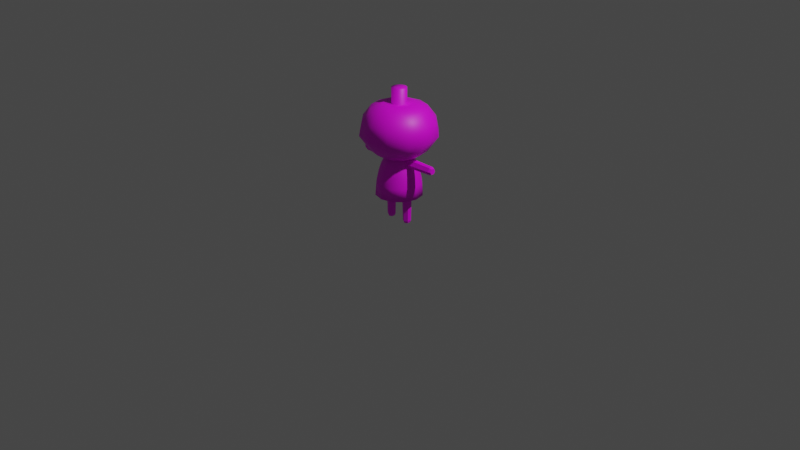 # Source: kabotya.blend  (saved by Blender 2.91.10; exported with 4.5.12 LTS)
import bpy
from mathutils import Matrix  # noqa: F401  (used for matrix-valued properties, if any)

bpy.ops.wm.read_factory_settings(use_empty=True)
scene = bpy.context.scene
scene.name = 'Scene'

# ---- collections
col_collection = bpy.data.collections.new('Collection'); scene.collection.children.link(col_collection)

# ---- images (referenced by path relative to the original .blend; pixels are not part of the script)
import os
ASSET_DIR = os.environ.get("B2B_ASSET_DIR", "")  # directory of the original .blend (textures are referenced by path, not embedded)
HERE = os.path.dirname(os.path.abspath(__file__))  # packed textures are extracted next to this script under _unpacked/

def load_image(name, relpath, width, height, colorspace="sRGB"):
    """Load a texture the original file referenced (path relative to the .blend, or extracted next to this script)."""
    p = next((c for c in (os.path.join(HERE, relpath), os.path.join(ASSET_DIR, relpath)) if relpath and os.path.exists(c)), "")
    if p:
        img = bpy.data.images.load(p, check_existing=True)
        img.name = name
    else:  # same state as the original file: an image datablock whose file is absent (Cycles renders it pink)
        img = bpy.data.images.new(name, width, height)
        img.source = "FILE"
        img.filepath = "//" + (relpath or name)
    img.colorspace_settings.name = colorspace
    return img
img_tex_kabotya = load_image('tex_kabotya', 'tex_kabotya.png', 1024, 1024, 'sRGB')

# ---- materials (node trees are filled in below, after node groups)
mat_mat_kabotya = bpy.data.materials.new('mat_kabotya')
mat_mat_kabotya.use_transparent_shadow = False

# ---- material node trees
mat_mat_kabotya.use_nodes = True; mat_mat_kabotya.node_tree.nodes.clear()
_N = mat_mat_kabotya.node_tree.nodes; _L = mat_mat_kabotya.node_tree.links
n0 = _N.new('ShaderNodeBsdfPrincipled'); n0.name = 'Principled BSDF'; n0.location = (10, 300)
n0.distribution = 'GGX'
n0.subsurface_method = 'BURLEY'
n0.inputs[3].default_value = 1.45
n0.inputs[27].default_value = (0.0, 0.0, 0.0, 1.0)
n0.inputs[28].default_value = 1.0
n1 = _N.new('ShaderNodeOutputMaterial'); n1.name = 'Material Output'; n1.location = (300, 300)
n2 = _N.new('ShaderNodeTexImage'); n2.name = 'Image Texture'; n2.location = (-280, 280)
n2.image = img_tex_kabotya
_L.new(n0.outputs[0], n1.inputs[0])
_L.new(n2.outputs[0], n0.inputs[0])
n1.is_active_output = True

# ---- world
world_world = bpy.data.worlds.new('World'); scene.world = world_world
world_world.use_nodes = True; world_world.node_tree.nodes.clear()
_N = world_world.node_tree.nodes; _L = world_world.node_tree.links
n0 = _N.new('ShaderNodeOutputWorld'); n0.name = 'World Output'; n0.location = (300, 300)
n1 = _N.new('ShaderNodeBackground'); n1.name = 'Background'; n1.location = (10, 300)
n1.inputs[0].default_value = (0.05088, 0.05088, 0.05088, 1.0)
_L.new(n1.outputs[0], n0.inputs[0])
n0.is_active_output = True
world_world.color = (0.05088, 0.05088, 0.05088)
world_world.use_sun_shadow = False
world_world.sun_shadow_jitter_overblur = 0.0

# ---- cameras
cam_camera = bpy.data.cameras.new('Camera')
cam_camera.clip_end = 100.0
cam_camera.ortho_scale = 7.314

# ---- lights
light_light = bpy.data.lights.new('Light', 'POINT')
light_light.transmission_factor = 0.0
light_light.energy = 1000.0
light_light.shadow_soft_size = 0.1
light_light.shadow_maximum_resolution = 0.006
light_light.use_absolute_resolution = True

# ---- meshes
me_sphere_002 = bpy.data.meshes.new('Sphere.002')
me_sphere_002.from_pydata([(0.0, 0.3696, 0.07164), (7.904e-09, 0.1888, -0.3036), (3.697e-09, 0.1388, -0.3099), (0.07654, 0.1326, 0.2392), (0.1414, 0.2449, 0.1877), (0.1848, 0.32, 0.07164), (0.1999, 0.3463, -0.0786), (0.144, 0.2495, -0.2383), (0.09442, 0.1635, -0.3036), (0.0694, 0.1202, -0.3099), (0.1326, 0.07654, 0.2392), (0.2449, 0.1414, 0.1877), (0.32, 0.1848, 0.07164), (0.3463, 0.1999, -0.0786), (0.2495, 0.144, -0.2383), (0.1635, 0.09442, -0.3036), (0.1202, 0.0694, -0.3099), (0.1531, 6.025e-08, 0.2392), (0.2828, 6.025e-08, 0.1877), (0.3696, 2.299e-08, 0.07164), (0.3999, 3.79e-08, -0.0786), (0.2881, 3.243e-08, -0.2383), (0.1888, 6.213e-08, -0.3036), (0.1388, 5.411e-08, -0.3099), (0.1326, -0.07654, 0.2392), (0.2449, -0.1414, 0.1877), (0.32, -0.1848, 0.07164), (0.3463, -0.1999, -0.0786), (0.2495, -0.144, -0.2383), (0.1635, -0.09442, -0.3036), (0.1202, -0.0694, -0.3099), (0.07654, -0.1326, 0.2392), (0.1414, -0.2449, 0.1877), (0.1848, -0.32, 0.07164), (0.1999, -0.3463, -0.0786), (0.144, -0.2495, -0.2383), (0.09442, -0.1635, -0.3036), (0.0694, -0.1202, -0.3099), (7.054e-09, -0.1531, 0.2392), (7.054e-09, -0.2828, 0.1877), (-3.02e-08, -0.3696, 0.07164), (-3.889e-10, -0.3999, -0.0786), (-1.861e-08, -0.2881, -0.2383), (1.261e-08, -0.1888, -0.3036), (-3.419e-09, -0.1388, -0.3099), (-0.07654, -0.1326, 0.2392), (-0.1414, -0.2449, 0.1877), (-0.1848, -0.32, 0.07164), (-0.1999, -0.3463, -0.0786), (-0.144, -0.2495, -0.2383), (-0.09442, -0.1635, -0.3036), (-0.0694, -0.1202, -0.3099), (-0.1326, -0.07654, 0.2392), (-0.2449, -0.1414, 0.1877), (-0.32, -0.1848, 0.07164), (-0.3463, -0.1999, -0.0786), (-0.2495, -0.144, -0.2383), (-0.1635, -0.09442, -0.3036), (-0.1202, -0.0694, -0.3099), (-0.1531, 6.025e-08, 0.2392), (-0.2828, 8.26e-08, 0.1877), (-0.3696, 9.75e-08, 0.07164), (-0.3999, 6.77e-08, -0.0786), (-0.2881, 9.051e-08, -0.2383), (-0.1888, 7.706e-08, -0.3036), (-0.1388, 6.762e-08, -0.3099), (-0.1326, 0.07654, 0.2392), (-0.2449, 0.1414, 0.1877), (-0.32, 0.1848, 0.07164), (-0.3463, 0.1999, -0.0786), (-0.2495, 0.144, -0.2383), (-0.1635, 0.09442, -0.3036), (-0.1202, 0.0694, -0.3099), (-0.07654, 0.1326, 0.2392), (-0.1414, 0.2449, 0.1877), (-0.1848, 0.32, 0.07164), (-0.1999, 0.3463, -0.0786), (-0.144, 0.2495, -0.2383), (-0.09442, 0.1635, -0.3036), (-0.0694, 0.1202, -0.3099), (7.054e-09, 0.1531, 0.2392), (5.176e-08, 0.2828, 0.1877), (-3.889e-10, 0.3999, -0.0786), (5.108e-08, 0.2881, -0.2383), (-3.673e-09, 0.2436, -0.7198), (0.1218, 0.211, -0.7198), (0.211, 0.1218, -0.7198), (0.2436, 4.582e-08, -0.7198), (0.211, -0.1218, -0.7198), (0.1218, -0.211, -0.7198), (-1.616e-08, -0.2436, -0.7198), (-0.1218, -0.211, -0.7198), (-0.211, -0.1218, -0.7198), (-0.2436, 6.954e-08, -0.7198), (-0.211, 0.1218, -0.7198), (-0.1218, 0.211, -0.7198), (1.619e-08, 0.006811, -0.6979), (0.003406, 0.005899, -0.6979), (0.005899, 0.003406, -0.6979), (0.006811, 6.646e-08, -0.6979), (0.005899, -0.003406, -0.6979), (0.003406, -0.005899, -0.6979), (-0.0003323, -0.0008188, -0.6979), (-0.006811, 6.712e-08, -0.6979), (-0.005899, 0.003406, -0.6979), (-0.003406, 0.005899, -0.6979), (-6.01e-10, 0.1764, -0.215), (0.08818, 0.1527, -0.215), (0.1527, 0.08818, -0.215), (0.1764, 5.103e-08, -0.215), (0.1527, -0.08818, -0.215), (0.08818, -0.1527, -0.215), (-9.642e-09, -0.1764, -0.215), (-0.08818, -0.1527, -0.215), (-0.1527, -0.08818, -0.215), (-0.1764, 6.82e-08, -0.215), (-0.1527, 0.08818, -0.215), (-0.08818, 0.1527, -0.215), (0.1849, 0.1068, -0.4978), (0.1068, 0.1849, -0.4978), (-1.346e-08, -0.2135, -0.4978), (0.1068, -0.1849, -0.4978), (-2.515e-09, 0.2135, -0.4978), (-0.1068, 0.1849, -0.4978), (-0.1068, -0.1849, -0.4978), (-0.1849, 0.1068, -0.4978), (0.2135, 4.801e-08, -0.4978), (-0.1849, -0.1068, -0.4978), (0.1849, -0.1068, -0.4978), (-0.2135, 6.879e-08, -0.4978), (0.2025, 0.1169, -0.5905), (-1.529e-08, -0.2338, -0.5905), (-3.298e-09, 0.2338, -0.5905), (-0.1169, -0.2025, -0.5905), (0.2338, 4.648e-08, -0.5905), (-0.2025, -0.1169, -0.5905), (0.2025, -0.1169, -0.5905), (0.1169, 0.2025, -0.5905), (0.1169, -0.2025, -0.5905), (-0.1169, 0.2025, -0.5905), (-0.2025, 0.1169, -0.5905), (-0.2338, 6.924e-08, -0.5905), (0.09215, 0.1596, -0.4077), (0.09215, -0.1596, -0.4077), (-0.09215, 0.1596, -0.4077), (-0.1596, 0.09215, -0.4077), (-0.1843, 6.826e-08, -0.4077), (0.1596, 0.09215, -0.4077), (-1.046e-08, -0.1843, -0.4077), (-1.015e-09, 0.1843, -0.4077), (-0.09215, -0.1596, -0.4077), (0.1843, 5.032e-08, -0.4077), (-0.1596, -0.09215, -0.4077), (0.1596, -0.09215, -0.4077), (0.03952, 0.06846, 0.2348), (0.06846, 0.03952, 0.2348), (0.07905, 6.354e-08, 0.2348), (0.06846, -0.03952, 0.2348), (0.03952, -0.06846, 0.2348), (8.13e-09, -0.07905, 0.2348), (-0.03952, -0.06846, 0.2348), (-0.06846, -0.03952, 0.2348), (-0.07905, 6.354e-08, 0.2348), (-0.06846, 0.03952, 0.2348), (-0.03952, 0.06846, 0.2348), (8.13e-09, 0.07905, 0.2348), (0.03952, 0.06846, 0.3883), (0.06846, 0.03952, 0.3883), (0.07905, 6.354e-08, 0.3883), (0.06846, -0.03952, 0.3883), (0.03952, -0.06846, 0.3883), (8.13e-09, -0.07905, 0.3883), (-0.03952, -0.06846, 0.3883), (-0.06846, -0.03952, 0.3883), (-0.07905, 6.354e-08, 0.3883), (-0.06846, 0.03952, 0.3883), (-0.03952, 0.06846, 0.3883), (8.13e-09, 0.07905, 0.3883), (9.59e-09, 6.302e-08, 0.3883), (0.1125, -0.04914, -0.6744), (0.1125, -0.04257, -0.9878), (0.06993, -0.02457, -0.6744), (0.07563, -0.02128, -0.9878), (0.06993, 0.02457, -0.6744), (0.07563, 0.02128, -0.9878), (0.1125, 0.04914, -0.6744), (0.1125, 0.04257, -0.9878), (0.155, 0.02457, -0.6744), (0.1494, 0.02128, -0.9878), (0.155, -0.02457, -0.6744), (0.1494, -0.02128, -0.9878), (0.1125, -0.03247, -1.011), (0.08437, -0.01624, -1.011), (0.08437, 0.01624, -1.011), (0.1125, 0.03247, -1.011), (0.1406, 0.01624, -1.011), (0.1406, -0.01624, -1.011), (0.1125, 1.159e-07, -1.011), (0.1125, -0.04914, -0.6744), (0.06993, -0.02457, -0.6744), (0.06993, 0.02457, -0.6744), (0.1125, 0.04914, -0.6744), (0.155, 0.02457, -0.6744), (0.155, -0.02457, -0.6744), (0.1125, -0.04585, -0.8529), (0.07278, -0.02293, -0.8529), (0.07278, 0.02293, -0.8529), (0.1125, 0.04585, -0.8529), (0.1522, 0.02293, -0.8529), (0.1522, -0.02293, -0.8529), (0.1125, -0.04402, -0.8967), (0.07437, -0.02201, -0.8967), (0.07437, 0.02201, -0.8967), (0.1125, 0.04402, -0.8967), (0.1506, 0.02201, -0.8967), (0.1506, -0.02201, -0.8967), (0.3531, -0.02198, -0.3118), (0.3531, 0.02198, -0.3118), (0.354, 0.04395, -0.3498), (0.3549, 0.02198, -0.3879), (0.3549, -0.02198, -0.3879), (0.354, -0.04395, -0.3498), (0.3094, -0.02289, -0.3112), (0.3094, 0.02289, -0.3112), (0.3103, 0.04578, -0.3509), (0.3112, 0.02289, -0.3905), (0.3112, -0.02289, -0.3905), (0.3103, -0.04578, -0.3509), (0.1311, -0.02453, -0.3126), (0.1311, 0.02453, -0.3126), (0.1321, 0.04907, -0.3551), (0.1331, 0.02453, -0.3976), (0.1331, -0.02453, -0.3976), (0.1321, -0.04907, -0.3551), (0.4684, 4.829e-08, -0.3471), (0.4677, -0.01621, -0.3191), (0.4677, 0.01621, -0.3191), (0.4684, 0.03242, -0.3471), (0.469, 0.01621, -0.3752), (0.469, -0.01621, -0.3752), (0.4684, -0.03242, -0.3471), (0.444, -0.02125, -0.3109), (0.1311, -0.02453, -0.3126), (0.444, 0.02125, -0.3109), (0.1311, 0.02453, -0.3126), (0.4449, 0.0425, -0.3477), (0.1321, 0.04907, -0.3551), (0.4458, 0.02125, -0.3845), (0.1331, 0.02453, -0.3976), (0.4458, -0.02125, -0.3845), (0.1331, -0.02453, -0.3976), (0.4449, -0.0425, -0.3477), (0.1321, -0.04907, -0.3551), (-0.1125, -0.04914, -0.6744), (-0.1125, -0.04257, -0.9878), (-0.06993, -0.02457, -0.6744), (-0.07563, -0.02128, -0.9878), (-0.06993, 0.02457, -0.6744), (-0.07563, 0.02128, -0.9878), (-0.1125, 0.04914, -0.6744), (-0.1125, 0.04257, -0.9878), (-0.155, 0.02457, -0.6744), (-0.1494, 0.02128, -0.9878), (-0.155, -0.02457, -0.6744), (-0.1494, -0.02128, -0.9878), (-0.1125, -0.03247, -1.011), (-0.08437, -0.01624, -1.011), (-0.08437, 0.01624, -1.011), (-0.1125, 0.03247, -1.011), (-0.1406, 0.01624, -1.011), (-0.1406, -0.01624, -1.011), (-0.1125, 1.159e-07, -1.011), (-0.1125, -0.04914, -0.6744), (-0.06993, -0.02457, -0.6744), (-0.06993, 0.02457, -0.6744), (-0.1125, 0.04914, -0.6744), (-0.155, 0.02457, -0.6744), (-0.155, -0.02457, -0.6744), (-0.1125, -0.04585, -0.8529), (-0.07278, -0.02293, -0.8529), (-0.07278, 0.02293, -0.8529), (-0.1125, 0.04585, -0.8529), (-0.1522, 0.02293, -0.8529), (-0.1522, -0.02293, -0.8529), (-0.1125, -0.04402, -0.8967), (-0.07437, -0.02201, -0.8967), (-0.07437, 0.02201, -0.8967), (-0.1125, 0.04402, -0.8967), (-0.1506, 0.02201, -0.8967), (-0.1506, -0.02201, -0.8967), (-0.3531, -0.02198, -0.3118), (-0.3531, 0.02198, -0.3118), (-0.354, 0.04395, -0.3498), (-0.3549, 0.02198, -0.3879), (-0.3549, -0.02198, -0.3879), (-0.354, -0.04395, -0.3498), (-0.3094, -0.02289, -0.3112), (-0.3094, 0.02289, -0.3112), (-0.3103, 0.04578, -0.3509), (-0.3112, 0.02289, -0.3905), (-0.3112, -0.02289, -0.3905), (-0.3103, -0.04578, -0.3509), (-0.1311, -0.02453, -0.3126), (-0.1311, 0.02453, -0.3126), (-0.1321, 0.04907, -0.3551), (-0.1331, 0.02453, -0.3976), (-0.1331, -0.02453, -0.3976), (-0.1321, -0.04907, -0.3551), (-0.4684, 4.829e-08, -0.3471), (-0.4677, -0.01621, -0.3191), (-0.4677, 0.01621, -0.3191), (-0.4684, 0.03242, -0.3471), (-0.469, 0.01621, -0.3752), (-0.469, -0.01621, -0.3752), (-0.4684, -0.03242, -0.3471), (-0.444, -0.02125, -0.3109), (-0.1311, -0.02453, -0.3126), (-0.444, 0.02125, -0.3109), (-0.1311, 0.02453, -0.3126), (-0.4449, 0.0425, -0.3477), (-0.1321, 0.04907, -0.3551), (-0.4458, 0.02125, -0.3845), (-0.1331, 0.02453, -0.3976), (-0.4458, -0.02125, -0.3845), (-0.1331, -0.02453, -0.3976), (-0.4449, -0.0425, -0.3477), (-0.1321, -0.04907, -0.3551)], [], [(83, 82, 6, 7), (0, 81, 4, 5), (1, 83, 7, 8), (82, 0, 5, 6), (81, 80, 3, 4), (2, 1, 8, 9), (8, 7, 14, 15), (6, 5, 12, 13), (4, 3, 10, 11), (9, 8, 15, 16), (7, 6, 13, 14), (5, 4, 11, 12), (11, 10, 17, 18), (16, 15, 22, 23), (14, 13, 20, 21), (12, 11, 18, 19), (15, 14, 21, 22), (13, 12, 19, 20), (23, 22, 29, 30), (21, 20, 27, 28), (19, 18, 25, 26), (22, 21, 28, 29), (20, 19, 26, 27), (18, 17, 24, 25), (29, 28, 35, 36), (27, 26, 33, 34), (25, 24, 31, 32), (30, 29, 36, 37), (28, 27, 34, 35), (26, 25, 32, 33), (36, 35, 42, 43), (34, 33, 40, 41), (32, 31, 38, 39), (37, 36, 43, 44), (35, 34, 41, 42), (33, 32, 39, 40), (44, 43, 50, 51), (42, 41, 48, 49), (40, 39, 46, 47), (43, 42, 49, 50), (41, 40, 47, 48), (39, 38, 45, 46), (49, 48, 55, 56), (47, 46, 53, 54), (50, 49, 56, 57), (48, 47, 54, 55), (46, 45, 52, 53), (51, 50, 57, 58), (57, 56, 63, 64), (55, 54, 61, 62), (53, 52, 59, 60), (58, 57, 64, 65), (56, 55, 62, 63), (54, 53, 60, 61), (62, 61, 68, 69), (60, 59, 66, 67), (65, 64, 71, 72), (63, 62, 69, 70), (61, 60, 67, 68), (64, 63, 70, 71), (72, 71, 78, 79), (70, 69, 76, 77), (68, 67, 74, 75), (71, 70, 77, 78), (69, 68, 75, 76), (67, 66, 73, 74), (75, 74, 81, 0), (78, 77, 83, 1), (76, 75, 0, 82), (74, 73, 80, 81), (79, 78, 1, 2), (77, 76, 82, 83), (137, 130, 86, 85), (138, 131, 90, 89), (139, 132, 84, 95), (131, 133, 91, 90), (140, 139, 95, 94), (130, 134, 87, 86), (133, 135, 92, 91), (132, 137, 85, 84), (134, 136, 88, 87), (141, 140, 94, 93), (135, 141, 93, 92), (136, 138, 89, 88), (89, 90, 102, 101), (86, 87, 102, 98), (93, 94, 102, 103), (90, 91, 102), (87, 88, 102, 99), (94, 95, 102, 104), (84, 85, 102), (91, 92, 102), (88, 89, 102, 100), (95, 84, 96, 105), (85, 86, 102, 97), (92, 93, 102), (2, 79, 117, 106), (51, 44, 112, 113), (79, 72, 116, 117), (58, 51, 113, 114), (23, 16, 108, 109), (9, 2, 106, 107), (30, 23, 109, 110), (72, 65, 115, 116), (65, 58, 114, 115), (37, 30, 110, 111), (16, 9, 107, 108), (44, 37, 111, 112), (153, 143, 121, 128), (152, 146, 129, 127), (146, 145, 125, 129), (151, 153, 128, 126), (149, 142, 119, 122), (150, 152, 127, 124), (147, 151, 126, 118), (145, 144, 123, 125), (148, 150, 124, 120), (144, 149, 122, 123), (143, 148, 120, 121), (142, 147, 118, 119), (128, 121, 138, 136), (127, 129, 141, 135), (129, 125, 140, 141), (126, 128, 136, 134), (122, 119, 137, 132), (124, 127, 135, 133), (118, 126, 134, 130), (125, 123, 139, 140), (120, 124, 133, 131), (123, 122, 132, 139), (121, 120, 131, 138), (119, 118, 130, 137), (9, 16, 147, 142), (37, 44, 148, 143), (79, 2, 149, 144), (44, 51, 150, 148), (72, 79, 144, 145), (16, 23, 151, 147), (51, 58, 152, 150), (2, 9, 142, 149), (23, 30, 153, 151), (65, 72, 145, 146), (58, 65, 146, 152), (30, 37, 143, 153), (17, 10, 155, 156), (52, 45, 160, 161), (73, 66, 163, 164), (80, 73, 164, 165), (24, 17, 156, 157), (31, 24, 157, 158), (66, 59, 162, 163), (59, 52, 161, 162), (10, 3, 154, 155), (38, 31, 158, 159), (45, 38, 159, 160), (3, 80, 165, 154), (162, 161, 173, 174), (159, 158, 170, 171), (154, 165, 177, 166), (156, 155, 167, 168), (163, 162, 174, 175), (160, 159, 171, 172), (157, 156, 168, 169), (164, 163, 175, 176), (161, 160, 172, 173), (158, 157, 169, 170), (165, 164, 176, 177), (155, 154, 166, 167), (167, 166, 178), (174, 173, 178), (171, 170, 178), (166, 177, 178), (168, 167, 178), (175, 174, 178), (172, 171, 178), (169, 168, 178), (176, 175, 178), (173, 172, 178), (170, 169, 178), (177, 176, 178), (210, 180, 182, 211), (211, 182, 184, 212), (212, 184, 186, 213), (213, 186, 188, 214), (214, 188, 190, 215), (215, 190, 180, 210), (182, 180, 191, 192), (188, 186, 194, 195), (184, 182, 192, 193), (190, 188, 195, 196), (186, 184, 193, 194), (180, 190, 196, 191), (196, 195, 197), (194, 193, 197), (192, 191, 197), (191, 196, 197), (195, 194, 197), (193, 192, 197), (189, 203, 198, 179), (187, 202, 203, 189), (185, 201, 202, 187), (183, 200, 201, 185), (181, 199, 200, 183), (179, 198, 199, 181), (203, 209, 204, 198), (202, 208, 209, 203), (201, 207, 208, 202), (200, 206, 207, 201), (199, 205, 206, 200), (198, 204, 205, 199), (209, 215, 210, 204), (208, 214, 215, 209), (207, 213, 214, 208), (206, 212, 213, 207), (205, 211, 212, 206), (204, 210, 211, 205), (227, 221, 220, 226), (226, 220, 219, 225), (225, 219, 218, 224), (224, 218, 217, 223), (223, 217, 216, 222), (222, 216, 221, 227), (233, 227, 226, 232), (232, 226, 225, 231), (231, 225, 224, 230), (230, 224, 223, 229), (229, 223, 222, 228), (228, 222, 227, 233), (252, 233, 232, 250), (250, 232, 231, 248), (248, 231, 230, 246), (246, 230, 229, 244), (244, 229, 228, 242), (242, 228, 233, 252), (238, 239, 234), (236, 237, 234), (240, 235, 234), (239, 240, 234), (237, 238, 234), (235, 236, 234), (251, 241, 235, 240), (245, 247, 238, 237), (241, 243, 236, 235), (247, 249, 239, 238), (243, 245, 237, 236), (249, 251, 240, 239), (216, 241, 251, 221), (217, 243, 241, 216), (218, 245, 243, 217), (219, 247, 245, 218), (220, 249, 247, 219), (221, 251, 249, 220), (181, 183, 185, 187, 189, 179), (242, 252, 250, 248, 246, 244), (284, 285, 256, 254), (285, 286, 258, 256), (286, 287, 260, 258), (287, 288, 262, 260), (288, 289, 264, 262), (289, 284, 254, 264), (256, 266, 265, 254), (262, 269, 268, 260), (258, 267, 266, 256), (264, 270, 269, 262), (260, 268, 267, 258), (254, 265, 270, 264), (270, 271, 269), (268, 271, 267), (266, 271, 265), (265, 271, 270), (269, 271, 268), (267, 271, 266), (263, 253, 272, 277), (261, 263, 277, 276), (259, 261, 276, 275), (257, 259, 275, 274), (255, 257, 274, 273), (253, 255, 273, 272), (277, 272, 278, 283), (276, 277, 283, 282), (275, 276, 282, 281), (274, 275, 281, 280), (273, 274, 280, 279), (272, 273, 279, 278), (283, 278, 284, 289), (282, 283, 289, 288), (281, 282, 288, 287), (280, 281, 287, 286), (279, 280, 286, 285), (278, 279, 285, 284), (301, 300, 294, 295), (300, 299, 293, 294), (299, 298, 292, 293), (298, 297, 291, 292), (297, 296, 290, 291), (296, 301, 295, 290), (307, 306, 300, 301), (306, 305, 299, 300), (305, 304, 298, 299), (304, 303, 297, 298), (303, 302, 296, 297), (302, 307, 301, 296), (326, 324, 306, 307), (324, 322, 305, 306), (322, 320, 304, 305), (320, 318, 303, 304), (318, 316, 302, 303), (316, 326, 307, 302), (312, 308, 313), (310, 308, 311), (314, 308, 309), (313, 308, 314), (311, 308, 312), (309, 308, 310), (325, 314, 309, 315), (319, 311, 312, 321), (315, 309, 310, 317), (321, 312, 313, 323), (317, 310, 311, 319), (323, 313, 314, 325), (290, 295, 325, 315), (291, 290, 315, 317), (292, 291, 317, 319), (293, 292, 319, 321), (294, 293, 321, 323), (295, 294, 323, 325), (255, 253, 263, 261, 259, 257), (316, 318, 320, 322, 324, 326)])
me_sphere_002.polygons.foreach_set('use_smooth', [1, 1, 1, 1, 1, 1, 1, 1, 1, 1, 1, 1, 1, 1, 1, 1, 1, 1, 1, 1, 1, 1, 1, 1, 1, 1, 1, 1, 1, 1, 1, 1, 1, 1, 1, 1, 1, 1, 1, 1, 1, 1, 1, 1, 1, 1, 1, 1, 1, 1, 1, 1, 1, 1, 1, 1, 1, 1, 1, 1, 1, 1, 1, 1, 1, 1, 1, 1, 1, 1, 1, 1, 1, 1, 1, 1, 1, 1, 1, 1, 1, 1, 1, 1, 1, 1, 1, 1, 1, 1, 1, 1, 1, 1, 1, 1, 1, 1, 1, 1, 1, 1, 1, 1, 1, 1, 1, 1, 1, 1, 1, 1, 1, 1, 1, 1, 1, 1, 1, 1, 1, 1, 1, 1, 1, 1, 1, 1, 1, 1, 1, 1, 1, 1, 1, 1, 1, 1, 1, 1, 1, 1, 1, 1, 1, 1, 1, 1, 1, 1, 1, 1, 1, 1, 1, 1, 1, 1, 1, 1, 1, 1, 1, 1, 1, 1, 1, 1, 1, 1, 1, 1, 1, 1, 1, 1, 1, 1, 1, 1, 0, 0, 0, 0, 0, 0, 0, 0, 0, 0, 0, 0, 0, 0, 0, 0, 0, 0, 0, 0, 0, 0, 0, 0, 0, 0, 0, 0, 0, 0, 0, 0, 0, 0, 0, 0, 0, 0, 0, 0, 0, 0, 0, 0, 0, 0, 0, 0, 0, 0, 0, 0, 0, 0, 0, 0, 0, 0, 0, 0, 0, 0, 0, 0, 0, 0, 0, 0, 0, 0, 0, 0, 0, 0, 0, 0, 0, 0, 0, 0, 0, 0, 0, 0, 0, 0, 0, 0, 0, 0, 0, 0, 0, 0, 0, 0, 0, 0, 0, 0, 0, 0, 0, 0, 0, 0, 0, 0, 0, 0, 0, 0, 0, 0, 0, 0, 0, 0, 0, 0, 0, 0, 0, 0, 0, 0, 0, 0, 0, 0, 0, 0, 0, 0, 0, 0, 0, 0, 0, 0, 0, 0, 0, 0, 0, 0, 0, 0])
_uv = me_sphere_002.uv_layers.new(name='UVMap')
_uv.uv.foreach_set('vector', [0.9574, 0.6819, 0.9574, 0.7658, 0.879, 0.7658, 0.879, 0.6819, 0.9574, 0.8318, 0.9574, 0.8941, 0.879, 0.8941, 0.879, 0.8318, 0.9574, 0.6308, 0.9574, 0.6819, 0.879, 0.6819, 0.879, 0.6308, 0.9574, 0.7658, 0.9574, 0.8318, 0.879, 0.8318, 0.879, 0.7658, 0.9574, 0.8941, 0.9574, 0.9542, 0.879, 0.9542, 0.879, 0.8941, 0.8573, 0.2218, 0.84, 0.2381, 0.8181, 0.1976, 0.8412, 0.192, 0.879, 0.6308, 0.879, 0.6819, 0.8005, 0.6819, 0.8005, 0.6308, 0.879, 0.7658, 0.879, 0.8318, 0.8005, 0.8318, 0.8005, 0.7658, 0.879, 0.8941, 0.879, 0.9542, 0.8005, 0.9542, 0.8005, 0.8941, 0.8412, 0.192, 0.8181, 0.1976, 0.8193, 0.1515, 0.8421, 0.1582, 0.879, 0.6819, 0.879, 0.7658, 0.8005, 0.7658, 0.8005, 0.6819, 0.879, 0.8318, 0.879, 0.8941, 0.8005, 0.8941, 0.8005, 0.8318, 0.8005, 0.8941, 0.8005, 0.9542, 0.7221, 0.9542, 0.7221, 0.8941, 0.8421, 0.1582, 0.8193, 0.1515, 0.8431, 0.1122, 0.8596, 0.1293, 0.8005, 0.6819, 0.8005, 0.7658, 0.7221, 0.7658, 0.7221, 0.6819, 0.8005, 0.8318, 0.8005, 0.8941, 0.7221, 0.8941, 0.7221, 0.8318, 0.8005, 0.6308, 0.8005, 0.6819, 0.7221, 0.6819, 0.7221, 0.6308, 0.8005, 0.7658, 0.8005, 0.8318, 0.7221, 0.8318, 0.7221, 0.7658, 0.8596, 0.1293, 0.8431, 0.1122, 0.8834, 0.0898, 0.8892, 0.1128, 0.7221, 0.6819, 0.7221, 0.7658, 0.6436, 0.7658, 0.6436, 0.6819, 0.7221, 0.8318, 0.7221, 0.8941, 0.6436, 0.8941, 0.6436, 0.8318, 0.7221, 0.6308, 0.7221, 0.6819, 0.6436, 0.6819, 0.6436, 0.6308, 0.7221, 0.7658, 0.7221, 0.8318, 0.6436, 0.8318, 0.6436, 0.7658, 0.7221, 0.8941, 0.7221, 0.9542, 0.6436, 0.9542, 0.6436, 0.8941, 0.6436, 0.6308, 0.6436, 0.6819, 0.5652, 0.6819, 0.5652, 0.6308, 0.6436, 0.7658, 0.6436, 0.8318, 0.5652, 0.8318, 0.5652, 0.7658, 0.6436, 0.8941, 0.6436, 0.9542, 0.5652, 0.9542, 0.5652, 0.8941, 0.8892, 0.1128, 0.8834, 0.0898, 0.9294, 0.09037, 0.923, 0.1133, 0.6436, 0.6819, 0.6436, 0.7658, 0.5652, 0.7658, 0.5652, 0.6819, 0.6436, 0.8318, 0.6436, 0.8941, 0.5652, 0.8941, 0.5652, 0.8318, 0.5652, 0.6308, 0.5652, 0.6819, 0.4868, 0.6819, 0.4868, 0.6308, 0.5652, 0.7658, 0.5652, 0.8318, 0.4868, 0.8318, 0.4868, 0.7658, 0.5652, 0.8941, 0.5652, 0.9542, 0.4868, 0.9542, 0.4868, 0.8941, 0.923, 0.1133, 0.9294, 0.09037, 0.9691, 0.1137, 0.9522, 0.1304, 0.5652, 0.6819, 0.5652, 0.7658, 0.4868, 0.7658, 0.4868, 0.6819, 0.5652, 0.8318, 0.5652, 0.8941, 0.4868, 0.8941, 0.4868, 0.8318, 0.9522, 0.1304, 0.9691, 0.1137, 0.992, 0.1537, 0.969, 0.1598, 0.4868, 0.6819, 0.4868, 0.7658, 0.4083, 0.7658, 0.4083, 0.6819, 0.4868, 0.8318, 0.4868, 0.8941, 0.4083, 0.8941, 0.4083, 0.8318, 0.4868, 0.6308, 0.4868, 0.6819, 0.4083, 0.6819, 0.4083, 0.6308, 0.4868, 0.7658, 0.4868, 0.8318, 0.4083, 0.8318, 0.4083, 0.7658, 0.4868, 0.8941, 0.4868, 0.9542, 0.4083, 0.9542, 0.4083, 0.8941, 0.4083, 0.6819, 0.4083, 0.7658, 0.3299, 0.7658, 0.3299, 0.6819, 0.4083, 0.8318, 0.4083, 0.8941, 0.3299, 0.8941, 0.3299, 0.8318, 0.4083, 0.6308, 0.4083, 0.6819, 0.3299, 0.6819, 0.3299, 0.6308, 0.4083, 0.7658, 0.4083, 0.8318, 0.3299, 0.8318, 0.3299, 0.7658, 0.4083, 0.8941, 0.4083, 0.9542, 0.3299, 0.9542, 0.3299, 0.8941, 0.969, 0.1598, 0.992, 0.1537, 0.992, 0.1997, 0.969, 0.1936, 0.3299, 0.6308, 0.3299, 0.6819, 0.2515, 0.6819, 0.2515, 0.6308, 0.3299, 0.7658, 0.3299, 0.8318, 0.2515, 0.8318, 0.2515, 0.7658, 0.3299, 0.8941, 0.3299, 0.9542, 0.2515, 0.9542, 0.2515, 0.8941, 0.969, 0.1936, 0.992, 0.1997, 0.9691, 0.2397, 0.9522, 0.223, 0.3299, 0.6819, 0.3299, 0.7658, 0.2515, 0.7658, 0.2515, 0.6819, 0.3299, 0.8318, 0.3299, 0.8941, 0.2515, 0.8941, 0.2515, 0.8318, 0.2515, 0.7658, 0.2515, 0.8318, 0.173, 0.8318, 0.173, 0.7658, 0.2515, 0.8941, 0.2515, 0.9542, 0.173, 0.9542, 0.173, 0.8941, 0.9522, 0.223, 0.9691, 0.2397, 0.9294, 0.2631, 0.923, 0.2402, 0.2515, 0.6819, 0.2515, 0.7658, 0.173, 0.7658, 0.173, 0.6819, 0.2515, 0.8318, 0.2515, 0.8941, 0.173, 0.8941, 0.173, 0.8318, 0.2515, 0.6308, 0.2515, 0.6819, 0.173, 0.6819, 0.173, 0.6308, 0.923, 0.2402, 0.9294, 0.2631, 0.8834, 0.2636, 0.8892, 0.2406, 0.173, 0.6819, 0.173, 0.7658, 0.0946, 0.7658, 0.0946, 0.6819, 0.173, 0.8318, 0.173, 0.8941, 0.0946, 0.8941, 0.0946, 0.8318, 0.173, 0.6308, 0.173, 0.6819, 0.0946, 0.6819, 0.0946, 0.6308, 0.173, 0.7658, 0.173, 0.8318, 0.0946, 0.8318, 0.0946, 0.7658, 0.173, 0.8941, 0.173, 0.9542, 0.0946, 0.9542, 0.0946, 0.8941, 0.0946, 0.8318, 0.0946, 0.8941, 0.01616, 0.8941, 0.01616, 0.8318, 0.0946, 0.6308, 0.0946, 0.6819, 0.01616, 0.6819, 0.01616, 0.6308, 0.0946, 0.7658, 0.0946, 0.8318, 0.01616, 0.8318, 0.01616, 0.7658, 0.0946, 0.8941, 0.0946, 0.9542, 0.01616, 0.9542, 0.01616, 0.8941, 0.8892, 0.2406, 0.8834, 0.2636, 0.8431, 0.2413, 0.8596, 0.2242, 0.0946, 0.6819, 0.0946, 0.7658, 0.01616, 0.7658, 0.01616, 0.6819, 0.7671, 0.4606, 0.7028, 0.4606, 0.7028, 0.3973, 0.7671, 0.3973, 0.5099, 0.4606, 0.4457, 0.4606, 0.4457, 0.3973, 0.5099, 0.3973, 0.08892, 0.4606, 0.02507, 0.4606, 0.02507, 0.3973, 0.08892, 0.3973, 0.4457, 0.4606, 0.3696, 0.4606, 0.3696, 0.3973, 0.4457, 0.3973, 0.1532, 0.4606, 0.08892, 0.4606, 0.08892, 0.3973, 0.1532, 0.3973, 0.7028, 0.4606, 0.6384, 0.4606, 0.6384, 0.3973, 0.7028, 0.3973, 0.3696, 0.4606, 0.2935, 0.4606, 0.2935, 0.3973, 0.3696, 0.3973, 0.8432, 0.4606, 0.7671, 0.4606, 0.7671, 0.3973, 0.8432, 0.3973, 0.6384, 0.4606, 0.5741, 0.4606, 0.5741, 0.3973, 0.6384, 0.3973, 0.2174, 0.4606, 0.1532, 0.4606, 0.1532, 0.3973, 0.2174, 0.3973, 0.2935, 0.4606, 0.2174, 0.4606, 0.2174, 0.3973, 0.2935, 0.3973, 0.5741, 0.4606, 0.5099, 0.4606, 0.5099, 0.3973, 0.5741, 0.3973, 0.67, 0.333, 0.6271, 0.374, 0.5715, 0.2736, 0.5744, 0.2747, 0.7305, 0.165, 0.6711, 0.1623, 0.7056, 0.0522, 0.7066, 0.0556, 0.7824, 0.3287, 0.7566, 0.3818, 0.6697, 0.3072, 0.6731, 0.3075, 0.6271, 0.374, 0.5694, 0.3883, 0.5715, 0.2736, 0.893, 0.2773, 0.893, 0.3367, 0.7816, 0.3074, 0.7848, 0.3062, 0.9898, 0.01851, 0.9898, 0.07757, 0.8787, 0.04834, 0.8821, 0.04722, 0.7905, 0.168, 0.7311, 0.1652, 0.766, 0.05499, 0.5694, 0.3883, 0.5123, 0.372, 0.5715, 0.2736, 0.8657, 0.009632, 0.8657, 0.06902, 0.7545, 0.03975, 0.7574, 0.0385, 0.7854, 0.2764, 0.7263, 0.2737, 0.7596, 0.1672, 0.7617, 0.1673, 0.7253, 0.2772, 0.666, 0.2745, 0.7005, 0.1643, 0.7015, 0.1679, 0.5123, 0.372, 0.471, 0.3294, 0.5715, 0.2736, 0.5842, 0.1729, 0.5995, 0.1478, 0.6501, 0.1593, 0.6223, 0.2078, 0.5327, 0.07555, 0.5073, 0.08923, 0.4693, 0.05484, 0.5174, 0.02635, 0.5995, 0.1478, 0.6004, 0.1183, 0.6501, 0.1031, 0.6501, 0.1593, 0.5618, 0.07664, 0.5327, 0.07555, 0.5174, 0.02635, 0.5734, 0.02615, 0.5062, 0.1698, 0.5304, 0.1857, 0.5185, 0.2356, 0.4706, 0.2071, 0.559, 0.1869, 0.5842, 0.1729, 0.6223, 0.2078, 0.5742, 0.2358, 0.4929, 0.1434, 0.5062, 0.1698, 0.4706, 0.2071, 0.4433, 0.1587, 0.6004, 0.1183, 0.5866, 0.09229, 0.6221, 0.05432, 0.6501, 0.1031, 0.5866, 0.09229, 0.5618, 0.07664, 0.5734, 0.02615, 0.6221, 0.05432, 0.4926, 0.114, 0.4929, 0.1434, 0.4433, 0.1587, 0.4425, 0.1035, 0.5304, 0.1857, 0.559, 0.1869, 0.5742, 0.2358, 0.5185, 0.2356, 0.5073, 0.08923, 0.4926, 0.114, 0.4425, 0.1035, 0.4693, 0.05484, 0.5741, 0.5531, 0.5099, 0.5531, 0.5099, 0.5069, 0.5741, 0.5069, 0.2935, 0.5531, 0.2174, 0.5531, 0.2174, 0.5069, 0.2935, 0.5069, 0.2174, 0.5531, 0.1532, 0.5531, 0.1532, 0.5069, 0.2174, 0.5069, 0.6384, 0.5531, 0.5741, 0.5531, 0.5741, 0.5069, 0.6384, 0.5069, 0.8432, 0.5531, 0.7671, 0.5531, 0.7671, 0.5069, 0.8432, 0.5069, 0.3696, 0.5531, 0.2935, 0.5531, 0.2935, 0.5069, 0.3696, 0.5069, 0.7028, 0.5531, 0.6384, 0.5531, 0.6384, 0.5069, 0.7028, 0.5069, 0.1532, 0.5531, 0.08892, 0.5531, 0.08892, 0.5069, 0.1532, 0.5069, 0.4457, 0.5531, 0.3696, 0.5531, 0.3696, 0.5069, 0.4457, 0.5069, 0.08892, 0.5531, 0.02507, 0.5531, 0.02507, 0.5069, 0.08892, 0.5069, 0.5099, 0.5531, 0.4457, 0.5531, 0.4457, 0.5069, 0.5099, 0.5069, 0.7671, 0.5531, 0.7028, 0.5531, 0.7028, 0.5069, 0.7671, 0.5069, 0.5741, 0.5069, 0.5099, 0.5069, 0.5099, 0.4606, 0.5741, 0.4606, 0.2935, 0.5069, 0.2174, 0.5069, 0.2174, 0.4606, 0.2935, 0.4606, 0.2174, 0.5069, 0.1532, 0.5069, 0.1532, 0.4606, 0.2174, 0.4606, 0.6384, 0.5069, 0.5741, 0.5069, 0.5741, 0.4606, 0.6384, 0.4606, 0.8432, 0.5069, 0.7671, 0.5069, 0.7671, 0.4606, 0.8432, 0.4606, 0.3696, 0.5069, 0.2935, 0.5069, 0.2935, 0.4606, 0.3696, 0.4606, 0.7028, 0.5069, 0.6384, 0.5069, 0.6384, 0.4606, 0.7028, 0.4606, 0.1532, 0.5069, 0.08892, 0.5069, 0.08892, 0.4606, 0.1532, 0.4606, 0.4457, 0.5069, 0.3696, 0.5069, 0.3696, 0.4606, 0.4457, 0.4606, 0.08892, 0.5069, 0.02507, 0.5069, 0.02507, 0.4606, 0.08892, 0.4606, 0.5099, 0.5069, 0.4457, 0.5069, 0.4457, 0.4606, 0.5099, 0.4606, 0.7671, 0.5069, 0.7028, 0.5069, 0.7028, 0.4606, 0.7671, 0.4606, 0.7671, 0.6057, 0.7028, 0.6057, 0.7028, 0.5531, 0.7671, 0.5531, 0.5099, 0.6057, 0.4457, 0.6057, 0.4457, 0.5531, 0.5099, 0.5531, 0.08892, 0.6057, 0.02507, 0.6057, 0.02507, 0.5531, 0.08892, 0.5531, 0.4457, 0.6057, 0.3696, 0.6057, 0.3696, 0.5531, 0.4457, 0.5531, 0.1532, 0.6057, 0.08892, 0.6057, 0.08892, 0.5531, 0.1532, 0.5531, 0.7028, 0.6057, 0.6384, 0.6057, 0.6384, 0.5531, 0.7028, 0.5531, 0.3696, 0.6057, 0.2935, 0.6057, 0.2935, 0.5531, 0.3696, 0.5531, 0.8432, 0.6057, 0.7671, 0.6057, 0.7671, 0.5531, 0.8432, 0.5531, 0.6384, 0.6057, 0.5741, 0.6057, 0.5741, 0.5531, 0.6384, 0.5531, 0.2174, 0.6057, 0.1532, 0.6057, 0.1532, 0.5531, 0.2174, 0.5531, 0.2935, 0.6057, 0.2174, 0.6057, 0.2174, 0.5531, 0.2935, 0.5531, 0.5741, 0.6057, 0.5099, 0.6057, 0.5099, 0.5531, 0.5741, 0.5531, 0.7221, 0.9542, 0.8005, 0.9542, 0.8005, 0.9861, 0.7221, 0.9861, 0.3299, 0.9542, 0.4083, 0.9542, 0.4083, 0.9861, 0.3299, 0.9861, 0.0946, 0.9542, 0.173, 0.9542, 0.173, 0.9861, 0.0946, 0.9861, 0.01616, 0.9542, 0.0946, 0.9542, 0.0946, 0.9861, 0.01616, 0.9861, 0.6436, 0.9542, 0.7221, 0.9542, 0.7221, 0.9861, 0.6436, 0.9861, 0.5652, 0.9542, 0.6436, 0.9542, 0.6436, 0.9861, 0.5652, 0.9861, 0.173, 0.9542, 0.2515, 0.9542, 0.2515, 0.9861, 0.173, 0.9861, 0.2515, 0.9542, 0.3299, 0.9542, 0.3299, 0.9861, 0.2515, 0.9861, 0.8005, 0.9542, 0.879, 0.9542, 0.879, 0.9861, 0.8005, 0.9861, 0.4868, 0.9542, 0.5652, 0.9542, 0.5652, 0.9861, 0.4868, 0.9861, 0.4083, 0.9542, 0.4868, 0.9542, 0.4868, 0.9861, 0.4083, 0.9861, 0.879, 0.9542, 0.9574, 0.9542, 0.9574, 0.9861, 0.879, 0.9861, 0.8965, 0.5371, 0.8965, 0.5178, 0.9687, 0.5178, 0.9687, 0.5371, 0.8965, 0.4793, 0.8965, 0.46, 0.9687, 0.46, 0.9687, 0.4793, 0.8965, 0.3829, 0.8965, 0.3637, 0.9687, 0.3637, 0.9687, 0.3829, 0.8965, 0.4215, 0.8965, 0.4022, 0.9687, 0.4022, 0.9687, 0.4215, 0.8965, 0.5564, 0.8965, 0.5371, 0.9687, 0.5371, 0.9687, 0.5564, 0.8965, 0.4986, 0.8965, 0.4793, 0.9687, 0.4793, 0.9687, 0.4986, 0.8965, 0.4407, 0.8965, 0.4215, 0.9687, 0.4215, 0.9687, 0.4407, 0.8965, 0.5757, 0.8965, 0.5564, 0.9687, 0.5564, 0.9687, 0.5757, 0.8965, 0.5178, 0.8965, 0.4986, 0.9687, 0.4986, 0.9687, 0.5178, 0.8965, 0.46, 0.8965, 0.4407, 0.9687, 0.4407, 0.9687, 0.46, 0.8965, 0.5949, 0.8965, 0.5757, 0.9687, 0.5757, 0.9687, 0.5949, 0.8965, 0.4022, 0.8965, 0.3829, 0.9687, 0.3829, 0.9687, 0.4022, 0.9815, 0.3341, 0.9648, 0.3438, 0.9552, 0.3078, 0.9192, 0.2982, 0.9288, 0.2815, 0.9552, 0.3078, 0.9648, 0.2718, 0.9815, 0.2815, 0.9552, 0.3078, 0.9648, 0.3438, 0.9455, 0.3438, 0.9552, 0.3078, 0.9911, 0.3174, 0.9815, 0.3341, 0.9552, 0.3078, 0.9192, 0.3174, 0.9192, 0.2982, 0.9552, 0.3078, 0.9455, 0.2718, 0.9648, 0.2718, 0.9552, 0.3078, 0.9911, 0.2982, 0.9911, 0.3174, 0.9552, 0.3078, 0.9288, 0.3341, 0.9192, 0.3174, 0.9552, 0.3078, 0.9288, 0.2815, 0.9455, 0.2718, 0.9552, 0.3078, 0.9815, 0.2815, 0.9911, 0.2982, 0.9552, 0.3078, 0.9455, 0.3438, 0.9288, 0.3341, 0.9552, 0.3078, 0.3635, 0.09621, 0.4127, 0.09621, 0.4127, 0.1202, 0.3635, 0.1202, 0.3635, 0.1202, 0.4127, 0.1202, 0.4127, 0.1443, 0.3635, 0.1443, 0.3635, 0.1443, 0.4127, 0.1443, 0.4127, 0.1683, 0.3635, 0.1683, 0.3635, 0.02414, 0.4127, 0.02414, 0.4127, 0.04816, 0.3635, 0.04816, 0.3635, 0.04816, 0.4127, 0.04816, 0.4127, 0.07219, 0.3635, 0.07219, 0.3635, 0.07219, 0.4127, 0.07219, 0.4127, 0.09621, 0.3635, 0.09621, 0.4127, 0.1202, 0.4127, 0.09621, 0.4265, 0.09621, 0.4265, 0.1202, 0.4127, 0.04816, 0.4127, 0.02414, 0.4265, 0.02414, 0.4265, 0.04816, 0.4127, 0.1443, 0.4127, 0.1202, 0.4265, 0.1202, 0.4265, 0.1443, 0.4127, 0.07219, 0.4127, 0.04816, 0.4265, 0.04816, 0.4265, 0.07219, 0.4127, 0.1683, 0.4127, 0.1443, 0.4265, 0.1443, 0.4265, 0.1683, 0.4127, 0.09621, 0.4127, 0.07219, 0.4265, 0.07219, 0.4265, 0.09621, 0.283, 0.1942, 0.283, 0.2095, 0.2698, 0.2019, 0.2698, 0.2172, 0.2565, 0.2095, 0.2698, 0.2019, 0.2565, 0.1942, 0.2698, 0.1866, 0.2698, 0.2019, 0.2698, 0.1866, 0.283, 0.1942, 0.2698, 0.2019, 0.283, 0.2095, 0.2698, 0.2172, 0.2698, 0.2019, 0.2565, 0.2095, 0.2565, 0.1942, 0.2698, 0.2019, 0.2433, 0.07219, 0.2433, 0.07219, 0.2433, 0.09621, 0.2433, 0.09621, 0.2433, 0.04816, 0.2433, 0.04816, 0.2433, 0.07219, 0.2433, 0.07219, 0.2433, 0.02414, 0.2433, 0.02414, 0.2433, 0.04816, 0.2433, 0.04816, 0.2433, 0.1443, 0.2433, 0.1443, 0.2433, 0.1683, 0.2433, 0.1683, 0.2433, 0.1202, 0.2433, 0.1202, 0.2433, 0.1443, 0.2433, 0.1443, 0.2433, 0.09621, 0.2433, 0.09621, 0.2433, 0.1202, 0.2433, 0.1202, 0.2433, 0.07219, 0.3398, 0.07219, 0.3398, 0.09621, 0.2433, 0.09621, 0.2433, 0.04816, 0.3398, 0.04816, 0.3398, 0.07219, 0.2433, 0.07219, 0.2433, 0.02414, 0.3398, 0.02414, 0.3398, 0.04816, 0.2433, 0.04816, 0.2433, 0.1443, 0.3398, 0.1443, 0.3398, 0.1683, 0.2433, 0.1683, 0.2433, 0.1202, 0.3398, 0.1202, 0.3398, 0.1443, 0.2433, 0.1443, 0.2433, 0.09621, 0.3398, 0.09621, 0.3398, 0.1202, 0.2433, 0.1202, 0.3398, 0.07219, 0.3635, 0.07219, 0.3635, 0.09621, 0.3398, 0.09621, 0.3398, 0.04816, 0.3635, 0.04816, 0.3635, 0.07219, 0.3398, 0.07219, 0.3398, 0.02414, 0.3635, 0.02414, 0.3635, 0.04816, 0.3398, 0.04816, 0.3398, 0.1443, 0.3635, 0.1443, 0.3635, 0.1683, 0.3398, 0.1683, 0.3398, 0.1202, 0.3635, 0.1202, 0.3635, 0.1443, 0.3398, 0.1443, 0.3398, 0.09621, 0.3635, 0.09621, 0.3635, 0.1202, 0.3398, 0.1202, 0.3844, 0.269, 0.4046, 0.269, 0.4046, 0.2891, 0.3844, 0.2891, 0.3844, 0.2891, 0.4046, 0.2891, 0.4046, 0.3093, 0.3844, 0.3093, 0.3844, 0.3093, 0.4046, 0.3093, 0.4046, 0.3295, 0.3844, 0.3295, 0.3844, 0.2084, 0.4046, 0.2084, 0.4046, 0.2286, 0.3844, 0.2286, 0.3844, 0.2286, 0.4046, 0.2286, 0.4046, 0.2488, 0.3844, 0.2488, 0.3844, 0.2488, 0.4046, 0.2488, 0.4046, 0.269, 0.3844, 0.269, 0.3022, 0.269, 0.3844, 0.269, 0.3844, 0.2891, 0.3022, 0.2891, 0.3022, 0.2891, 0.3844, 0.2891, 0.3844, 0.3093, 0.3022, 0.3093, 0.3022, 0.3093, 0.3844, 0.3093, 0.3844, 0.3295, 0.3022, 0.3295, 0.3022, 0.2084, 0.3844, 0.2084, 0.3844, 0.2286, 0.3022, 0.2286, 0.3022, 0.2286, 0.3844, 0.2286, 0.3844, 0.2488, 0.3022, 0.2488, 0.3022, 0.2488, 0.3844, 0.2488, 0.3844, 0.269, 0.3022, 0.269, 0.3022, 0.269, 0.3022, 0.269, 0.3022, 0.2891, 0.3022, 0.2891, 0.3022, 0.2891, 0.3022, 0.2891, 0.3022, 0.3093, 0.3022, 0.3093, 0.3022, 0.3093, 0.3022, 0.3093, 0.3022, 0.3295, 0.3022, 0.3295, 0.3022, 0.2084, 0.3022, 0.2084, 0.3022, 0.2286, 0.3022, 0.2286, 0.3022, 0.2286, 0.3022, 0.2286, 0.3022, 0.2488, 0.3022, 0.2488, 0.3022, 0.2488, 0.3022, 0.2488, 0.3022, 0.269, 0.3022, 0.269, 0.2859, 0.365, 0.2859, 0.3498, 0.3002, 0.3574, 0.3117, 0.365, 0.2988, 0.3727, 0.3002, 0.3574, 0.2988, 0.3421, 0.3117, 0.3498, 0.3002, 0.3574, 0.2859, 0.3498, 0.2988, 0.3421, 0.3002, 0.3574, 0.2988, 0.3727, 0.2859, 0.365, 0.3002, 0.3574, 0.3117, 0.3498, 0.3117, 0.365, 0.3002, 0.3574, 0.4465, 0.269, 0.4465, 0.2488, 0.4583, 0.2488, 0.4583, 0.269, 0.4465, 0.3295, 0.4465, 0.3093, 0.4583, 0.3093, 0.4583, 0.3295, 0.4465, 0.2488, 0.4465, 0.2286, 0.4583, 0.2286, 0.4583, 0.2488, 0.4465, 0.3093, 0.4465, 0.2891, 0.4583, 0.2891, 0.4583, 0.3093, 0.4465, 0.2286, 0.4465, 0.2084, 0.4583, 0.2084, 0.4583, 0.2286, 0.4465, 0.2891, 0.4465, 0.269, 0.4583, 0.269, 0.4583, 0.2891, 0.4046, 0.2488, 0.4465, 0.2488, 0.4465, 0.269, 0.4046, 0.269, 0.4046, 0.2286, 0.4465, 0.2286, 0.4465, 0.2488, 0.4046, 0.2488, 0.4046, 0.2084, 0.4465, 0.2084, 0.4465, 0.2286, 0.4046, 0.2286, 0.4046, 0.3093, 0.4465, 0.3093, 0.4465, 0.3295, 0.4046, 0.3295, 0.4046, 0.2891, 0.4465, 0.2891, 0.4465, 0.3093, 0.4046, 0.3093, 0.4046, 0.269, 0.4465, 0.269, 0.4465, 0.2891, 0.4046, 0.2891, 0.2433, 0.1202, 0.2433, 0.1443, 0.2433, 0.02414, 0.2433, 0.04816, 0.2433, 0.07219, 0.2433, 0.09621, 0.3022, 0.2488, 0.3022, 0.269, 0.3022, 0.2891, 0.3022, 0.3093, 0.3022, 0.3295, 0.3022, 0.2286, 0.149, 0.09836, 0.149, 0.07434, 0.1992, 0.07434, 0.1992, 0.09836, 0.149, 0.07434, 0.149, 0.05031, 0.1992, 0.05031, 0.1992, 0.07434, 0.149, 0.05031, 0.149, 0.02629, 0.1992, 0.02629, 0.1992, 0.05031, 0.149, 0.1704, 0.149, 0.1464, 0.1992, 0.1464, 0.1992, 0.1704, 0.149, 0.1464, 0.149, 0.1224, 0.1992, 0.1224, 0.1992, 0.1464, 0.149, 0.1224, 0.149, 0.09836, 0.1992, 0.09836, 0.1992, 0.1224, 0.1992, 0.07434, 0.2133, 0.07434, 0.2133, 0.09836, 0.1992, 0.09836, 0.1992, 0.1464, 0.2133, 0.1464, 0.2133, 0.1704, 0.1992, 0.1704, 0.1992, 0.05031, 0.2133, 0.05031, 0.2133, 0.07434, 0.1992, 0.07434, 0.1992, 0.1224, 0.2133, 0.1224, 0.2133, 0.1464, 0.1992, 0.1464, 0.1992, 0.02629, 0.2133, 0.02629, 0.2133, 0.05031, 0.1992, 0.05031, 0.1992, 0.09836, 0.2133, 0.09836, 0.2133, 0.1224, 0.1992, 0.1224, 0.05157, 0.1808, 0.05157, 0.1961, 0.03832, 0.1885, 0.03832, 0.2038, 0.05157, 0.1961, 0.05157, 0.2114, 0.06482, 0.2038, 0.05157, 0.1961, 0.06482, 0.1885, 0.06482, 0.1885, 0.05157, 0.1961, 0.05157, 0.1808, 0.03832, 0.1885, 0.05157, 0.1961, 0.03832, 0.2038, 0.05157, 0.2114, 0.05157, 0.1961, 0.06482, 0.2038, 0.02634, 0.1224, 0.02634, 0.09836, 0.02634, 0.09836, 0.02634, 0.1224, 0.02634, 0.1464, 0.02634, 0.1224, 0.02634, 0.1224, 0.02634, 0.1464, 0.02634, 0.1704, 0.02634, 0.1464, 0.02634, 0.1464, 0.02634, 0.1704, 0.02634, 0.05031, 0.02634, 0.02629, 0.02634, 0.02629, 0.02634, 0.05031, 0.02634, 0.07434, 0.02634, 0.05031, 0.02634, 0.05031, 0.02634, 0.07434, 0.02634, 0.09836, 0.02634, 0.07434, 0.02634, 0.07434, 0.02634, 0.09836, 0.02634, 0.1224, 0.02634, 0.09836, 0.1248, 0.09836, 0.1248, 0.1224, 0.02634, 0.1464, 0.02634, 0.1224, 0.1248, 0.1224, 0.1248, 0.1464, 0.02634, 0.1704, 0.02634, 0.1464, 0.1248, 0.1464, 0.1248, 0.1704, 0.02634, 0.05031, 0.02634, 0.02629, 0.1248, 0.02629, 0.1248, 0.05031, 0.02634, 0.07434, 0.02634, 0.05031, 0.1248, 0.05031, 0.1248, 0.07434, 0.02634, 0.09836, 0.02634, 0.07434, 0.1248, 0.07434, 0.1248, 0.09836, 0.1248, 0.1224, 0.1248, 0.09836, 0.149, 0.09836, 0.149, 0.1224, 0.1248, 0.1464, 0.1248, 0.1224, 0.149, 0.1224, 0.149, 0.1464, 0.1248, 0.1704, 0.1248, 0.1464, 0.149, 0.1464, 0.149, 0.1704, 0.1248, 0.05031, 0.1248, 0.02629, 0.149, 0.02629, 0.149, 0.05031, 0.1248, 0.07434, 0.1248, 0.05031, 0.149, 0.05031, 0.149, 0.07434, 0.1248, 0.09836, 0.1248, 0.07434, 0.149, 0.07434, 0.149, 0.09836, 0.1565, 0.2809, 0.1565, 0.2607, 0.1775, 0.2607, 0.1775, 0.2809, 0.1565, 0.2607, 0.1565, 0.2406, 0.1775, 0.2406, 0.1775, 0.2607, 0.1565, 0.2406, 0.1565, 0.2204, 0.1775, 0.2204, 0.1775, 0.2406, 0.1565, 0.3414, 0.1565, 0.3212, 0.1775, 0.3212, 0.1775, 0.3414, 0.1565, 0.3212, 0.1565, 0.3011, 0.1775, 0.3011, 0.1775, 0.3212, 0.1565, 0.3011, 0.1565, 0.2809, 0.1775, 0.2809, 0.1775, 0.3011, 0.07076, 0.2809, 0.07076, 0.2607, 0.1565, 0.2607, 0.1565, 0.2809, 0.07076, 0.2607, 0.07076, 0.2406, 0.1565, 0.2406, 0.1565, 0.2607, 0.07076, 0.2406, 0.07076, 0.2204, 0.1565, 0.2204, 0.1565, 0.2406, 0.07076, 0.3414, 0.07076, 0.3212, 0.1565, 0.3212, 0.1565, 0.3414, 0.07076, 0.3212, 0.07076, 0.3011, 0.1565, 0.3011, 0.1565, 0.3212, 0.07076, 0.3011, 0.07076, 0.2809, 0.1565, 0.2809, 0.1565, 0.3011, 0.07076, 0.2809, 0.07076, 0.2607, 0.07076, 0.2607, 0.07076, 0.2809, 0.07076, 0.2607, 0.07076, 0.2406, 0.07076, 0.2406, 0.07076, 0.2607, 0.07076, 0.2406, 0.07076, 0.2204, 0.07076, 0.2204, 0.07076, 0.2406, 0.07076, 0.3414, 0.07076, 0.3212, 0.07076, 0.3212, 0.07076, 0.3414, 0.07076, 0.3212, 0.07076, 0.3011, 0.07076, 0.3011, 0.07076, 0.3212, 0.07076, 0.3011, 0.07076, 0.2809, 0.07076, 0.2809, 0.07076, 0.3011, 0.06797, 0.3695, 0.05475, 0.3618, 0.06797, 0.3542, 0.04152, 0.3695, 0.05475, 0.3618, 0.05475, 0.3771, 0.05475, 0.3466, 0.05475, 0.3618, 0.04152, 0.3542, 0.06797, 0.3542, 0.05475, 0.3618, 0.05475, 0.3466, 0.05475, 0.3771, 0.05475, 0.3618, 0.06797, 0.3695, 0.04152, 0.3542, 0.05475, 0.3618, 0.04152, 0.3695, 0.2213, 0.2809, 0.2336, 0.2809, 0.2336, 0.3011, 0.2213, 0.3011, 0.2213, 0.2204, 0.2336, 0.2204, 0.2336, 0.2406, 0.2213, 0.2406, 0.2213, 0.3011, 0.2336, 0.3011, 0.2336, 0.3212, 0.2213, 0.3212, 0.2213, 0.2406, 0.2336, 0.2406, 0.2336, 0.2607, 0.2213, 0.2607, 0.2213, 0.3212, 0.2336, 0.3212, 0.2336, 0.3414, 0.2213, 0.3414, 0.2213, 0.2607, 0.2336, 0.2607, 0.2336, 0.2809, 0.2213, 0.2809, 0.1775, 0.3011, 0.1775, 0.2809, 0.2213, 0.2809, 0.2213, 0.3011, 0.1775, 0.3212, 0.1775, 0.3011, 0.2213, 0.3011, 0.2213, 0.3212, 0.1775, 0.3414, 0.1775, 0.3212, 0.2213, 0.3212, 0.2213, 0.3414, 0.1775, 0.2406, 0.1775, 0.2204, 0.2213, 0.2204, 0.2213, 0.2406, 0.1775, 0.2607, 0.1775, 0.2406, 0.2213, 0.2406, 0.2213, 0.2607, 0.1775, 0.2809, 0.1775, 0.2607, 0.2213, 0.2607, 0.2213, 0.2809, 0.02634, 0.07434, 0.02634, 0.09836, 0.02634, 0.1224, 0.02634, 0.1464, 0.02634, 0.1704, 0.02634, 0.05031, 0.07076, 0.3011, 0.07076, 0.3212, 0.07076, 0.2204, 0.07076, 0.2406, 0.07076, 0.2607, 0.07076, 0.2809])
me_sphere_002.materials.append(mat_mat_kabotya)
me_sphere_002.use_remesh_fix_poles = True
me_sphere_002.use_remesh_preserve_attributes = False
me_sphere_002.use_mirror_vertex_groups = False
me_sphere_002.update()
arm_armature = bpy.data.armatures.new('Armature')  # bones are not reproduced

# ---- objects
ob_light = bpy.data.objects.new('Light', light_light)
ob_camera = bpy.data.objects.new('Camera', cam_camera)
ob_armature = bpy.data.objects.new('Armature', arm_armature)
ob_body = bpy.data.objects.new('Body', me_sphere_002)

# ---- transforms, parenting, visibility, modifiers, constraints
ob_light.location = (4.076, 1.005, 5.904)
ob_light.rotation_euler = (0.6503, 0.05522, 1.866)
ob_light.lock_rotations_4d = False
ob_light.empty_display_type = 'ARROWS'
ob_light.color = (0.0, 0.0, 0.0, 0.0)
ob_light.lineart.crease_threshold = 0.0
ob_camera.location = (7.359, -6.926, 4.958)
ob_camera.rotation_euler = (1.109, 0.0, 0.8149)
ob_camera.lock_rotations_4d = False
ob_camera.empty_display_type = 'ARROWS'
ob_camera.color = (0.0, 0.0, 0.0, 0.0)
ob_camera.display_type = 'WIRE'
ob_camera.lineart.crease_threshold = 0.0
ob_armature.location = (0.0, 0.0, 0.0)
ob_armature.show_in_front = True
ob_armature.lineart.crease_threshold = 0.0
ob_body.parent = ob_armature
ob_body.location = (0.0, 0.0, 1.015)
ob_body.lineart.crease_threshold = 0.0
_vg = ob_body.vertex_groups.new(name='Hips')
for _i, _w in zip([84, 85, 86, 87, 88, 89, 90, 91, 92, 93, 95, 96, 97, 98, 99, 100, 101, 102, 103, 104, 105, 118, 119, 120, 121, 122, 123, 124, 125, 126, 127, 128, 129, 130, 131, 132, 133, 134, 135, 136, 137, 138, 139, 140, 141, 142, 143, 144, 145, 146, 147, 148, 149, 150, 151, 152, 153, 180, 182, 184, 186, 188, 190, 192, 193, 194, 195, 196, 197, 198, 199, 200, 201, 202, 203, 204, 205, 206, 207, 208, 209, 210, 211, 212, 213, 214, 215, 254, 256, 258, 260, 262, 264, 266, 267, 268, 269, 270, 271, 272, 273, 274, 275, 276, 277, 278, 279, 280, 281, 282, 283, 284, 285, 286, 287, 288, 289], [0.6338, 0.7674, 0.6599, 0.5737, 0.6585, 0.9137, 0.9137, 0.9137, 0.9137, 0.9137, 0.1122, 0.9966, 0.9898, 0.9867, 0.9847, 0.9878, 0.9935, 0.9969, 0.9902, 0.9909, 0.9935, 0.1274, 0.2104, 0.0, 0.2221, 0.2133, 0.1501, 0.1751, 0.0548, 0.09664, 0.07337, 0.131, 0.02478, 0.5724, 0.5724, 0.5724, 0.5724, 0.5724, 0.5724, 0.5724, 0.5724, 0.5724, 0.5724, 0.5724, 0.5724, 0.0, 0.0, 0.0, 0.0, 0.0, 0.0, 0.0, 0.0, 0.0, 0.0, 0.0, 0.0, 0.009612, 0.05576, 0.06667, 0.07849, 0.07844, 0.0634, 0.04437, 0.05949, 0.06698, 0.06561, 0.05076, 0.05088, 0.6985, 0.8263, 0.8039, 0.6768, 0.6058, 0.611, 0.2265, 0.2191, 0.2215, 0.2287, 0.2283, 0.2274, 0.1501, 0.1472, 0.152, 0.1616, 0.1631, 0.159, 0.009613, 0.05576, 0.06667, 0.07849, 0.07844, 0.0634, 0.04437, 0.05949, 0.06698, 0.06561, 0.05076, 0.05088, 0.6985, 0.8263, 0.8039, 0.6768, 0.6058, 0.611, 0.2265, 0.2191, 0.2215, 0.2287, 0.2283, 0.2274, 0.1501, 0.1472, 0.152, 0.1616, 0.1631, 0.159]): _vg.add([_i], _w, 'REPLACE')
_vg = ob_body.vertex_groups.new(name='Spine')
for _i, _w in zip([1, 2, 7, 8, 9, 14, 15, 16, 21, 22, 23, 28, 29, 30, 35, 36, 37, 42, 43, 44, 49, 50, 51, 56, 57, 58, 63, 64, 65, 70, 71, 72, 77, 78, 79, 83, 84, 89, 90, 91, 92, 93, 94, 95, 106, 107, 108, 109, 110, 111, 112, 113, 114, 115, 116, 117, 118, 119, 120, 121, 122, 123, 124, 125, 126, 127, 128, 129, 130, 131, 132, 133, 134, 135, 136, 137, 138, 139, 140, 141, 142, 143, 144, 145, 146, 147, 148, 149, 150, 151, 152, 153, 216, 217, 218, 219, 220, 221, 222, 223, 224, 225, 226, 227, 228, 229, 230, 231, 232, 233, 235, 236, 237, 241, 243, 245, 247, 249, 251, 290, 291, 292, 293, 294, 295, 296, 297, 298, 299, 300, 301, 302, 303, 304, 305, 306, 307, 309, 310, 311, 315, 317, 319, 321, 323, 325], [0.08156, 0.1095, 0.04137, 0.07359, 0.09597, 0.02826, 0.05498, 0.05623, 0.02465, 0.05331, 0.06149, 0.02815, 0.05485, 0.05599, 0.04124, 0.07346, 0.09575, 0.04762, 0.0815, 0.1094, 0.04142, 0.07365, 0.09607, 0.02842, 0.05512, 0.05641, 0.02487, 0.05351, 0.06178, 0.02838, 0.05505, 0.05625, 0.04142, 0.07363, 0.09602, 0.04769, 0.07017, 0.08625, 0.08625, 0.08625, 0.08625, 0.08625, 0.06618, 0.09867, 0.05869, 0.05351, 0.03388, 0.03035, 0.0337, 0.05342, 0.05865, 0.05356, 0.03408, 0.03063, 0.03399, 0.05354, 0.4151, 0.5032, 0.8361, 0.5033, 0.5331, 0.509, 0.5061, 0.4203, 0.3807, 0.4183, 0.4153, 0.384, 0.2168, 0.2168, 0.2168, 0.2168, 0.2168, 0.2168, 0.2168, 0.2168, 0.2168, 0.2168, 0.2168, 0.2168, 0.5495, 0.5495, 0.5495, 0.5495, 0.5495, 0.5495, 0.5495, 0.5495, 0.5495, 0.5495, 0.5495, 0.5495, 0.06833, 0.06975, 0.07052, 0.07048, 0.0685, 0.06526, 0.09147, 0.09175, 0.09464, 0.09844, 0.09763, 0.09243, 0.2064, 0.1902, 0.2239, 0.3019, 0.3214, 0.2709, 0.001682, 0.002703, 0.002029, 0.02044, 0.02196, 0.02194, 0.0205, 0.0187, 0.01838, 0.06833, 0.06975, 0.07052, 0.07048, 0.0685, 0.06526, 0.09147, 0.09175, 0.09464, 0.09844, 0.09763, 0.09243, 0.2064, 0.1902, 0.2239, 0.3019, 0.3214, 0.2709, 0.001682, 0.002703, 0.002029, 0.02044, 0.02196, 0.02194, 0.0205, 0.0187, 0.01838]): _vg.add([_i], _w, 'REPLACE')
_vg = ob_body.vertex_groups.new(name='Chest')
_vg = ob_body.vertex_groups.new(name='Neck')
for _i, _w in zip([1, 2, 7, 8, 9, 14, 15, 16, 21, 22, 23, 28, 29, 30, 35, 36, 37, 41, 42, 43, 44, 49, 50, 51, 56, 57, 58, 63, 64, 65, 70, 71, 72, 77, 78, 79, 82, 83, 106, 107, 108, 109, 110, 111, 112, 113, 114, 115, 116, 117, 142, 143, 144, 145, 146, 147, 148, 149, 150, 151, 152, 153, 228, 229, 230, 231, 232, 233, 302, 303, 304, 305, 306, 307], [0.1864, 0.3372, 0.06374, 0.09555, 0.09334, 0.03363, 0.04622, 0.01618, 0.01983, 0.02702, 0.01236, 0.03356, 0.04606, 0.0159, 0.06371, 0.09547, 0.09318, 0.009803, 0.08822, 0.1864, 0.3372, 0.06374, 0.09555, 0.09334, 0.03363, 0.04622, 0.01619, 0.01984, 0.02703, 0.01237, 0.03357, 0.04607, 0.01591, 0.06371, 0.09547, 0.09319, 0.009804, 0.08822, 0.1242, 0.07208, 0.02885, 0.01288, 0.02875, 0.07203, 0.1242, 0.07209, 0.02886, 0.01288, 0.02876, 0.07203, 0.07209, 0.07209, 0.07209, 0.07209, 0.07209, 0.07209, 0.07209, 0.07209, 0.07209, 0.07209, 0.07209, 0.07209, 0.01758, 0.037, 0.06527, 0.03979, 0.01877, 0.01384, 0.01758, 0.037, 0.06527, 0.03979, 0.01877, 0.01384]): _vg.add([_i], _w, 'REPLACE')
_vg = ob_body.vertex_groups.new(name='Head')
for _i, _w in zip([0, 1, 2, 3, 4, 5, 6, 7, 8, 9, 10, 11, 12, 13, 14, 15, 16, 17, 18, 19, 20, 21, 22, 23, 24, 25, 26, 27, 28, 29, 30, 31, 32, 33, 34, 35, 36, 37, 38, 39, 40, 41, 42, 43, 44, 45, 46, 47, 48, 49, 50, 51, 52, 53, 54, 55, 56, 57, 58, 59, 60, 61, 62, 63, 64, 65, 66, 67, 68, 69, 70, 71, 72, 73, 74, 75, 76, 77, 78, 79, 80, 81, 82, 83, 106, 107, 108, 109, 110, 111, 112, 113, 114, 115, 116, 117, 142, 143, 144, 145, 146, 147, 148, 149, 150, 151, 152, 153, 154, 155, 156, 157, 158, 159, 160, 161, 162, 163, 164, 165, 166, 167, 168, 169, 170, 171, 172, 173, 174, 175, 176, 177, 178, 216, 217, 218, 219, 220, 221, 222, 223, 224, 225, 226, 227, 228, 229, 230, 231, 232, 233, 235, 236, 237, 241, 243, 245, 247, 249, 251, 290, 291, 292, 293, 294, 295, 296, 297, 298, 299, 300, 301, 302, 303, 304, 305, 306, 307, 309, 310, 311, 315, 317, 319, 321, 323, 325], [0.9167, 0.3352, 0.1939, 0.9758, 0.9558, 0.9168, 0.833, 0.5676, 0.3349, 0.1906, 0.9758, 0.956, 0.9172, 0.834, 0.5706, 0.3384, 0.1847, 0.9759, 0.9561, 0.9176, 0.8354, 0.5771, 0.3656, 0.2635, 0.9758, 0.956, 0.9172, 0.834, 0.5705, 0.3381, 0.184, 0.9758, 0.9558, 0.9168, 0.833, 0.5675, 0.3347, 0.1902, 0.9758, 0.9558, 0.9167, 0.8327, 0.567, 0.3352, 0.1938, 0.9758, 0.9558, 0.9168, 0.833, 0.5676, 0.3349, 0.1907, 0.9758, 0.956, 0.9172, 0.834, 0.5706, 0.3385, 0.1847, 0.9759, 0.9561, 0.9176, 0.8354, 0.5771, 0.3656, 0.2635, 0.9758, 0.956, 0.9172, 0.834, 0.5705, 0.3381, 0.184, 0.9758, 0.9558, 0.9168, 0.833, 0.5675, 0.3347, 0.1902, 0.9758, 0.9558, 0.8327, 0.567, 0.5087, 0.5089, 0.5122, 0.5273, 0.512, 0.5088, 0.5087, 0.5089, 0.5122, 0.5273, 0.512, 0.5088, 0.05869, 0.05869, 0.05869, 0.05869, 0.05869, 0.05869, 0.05869, 0.05869, 0.05869, 0.05869, 0.05869, 0.05869, 0.9833, 0.9833, 0.9833, 0.9833, 0.9833, 0.9833, 0.9833, 0.9833, 0.9833, 0.9833, 0.9833, 0.9833, 0.9875, 0.9876, 0.9876, 0.9876, 0.9875, 0.9875, 0.9875, 0.9876, 0.9876, 0.9876, 0.9875, 0.9875, 0.988, 0.0707, 0.07265, 0.07057, 0.06731, 0.06485, 0.06431, 0.09917, 0.1011, 0.09531, 0.08962, 0.0873, 0.08991, 0.3158, 0.3222, 0.2346, 0.1939, 0.1931, 0.2371, 0.001929, 0.003045, 0.001842, 0.02109, 0.0228, 0.02173, 0.01907, 0.0171, 0.0178, 0.0707, 0.07265, 0.07057, 0.06731, 0.06485, 0.06431, 0.09917, 0.1011, 0.09531, 0.08962, 0.0873, 0.08991, 0.3158, 0.3222, 0.2346, 0.1939, 0.1931, 0.2371, 0.001929, 0.003045, 0.001842, 0.02109, 0.0228, 0.02173, 0.01907, 0.0171, 0.0178]): _vg.add([_i], _w, 'REPLACE')
_vg = ob_body.vertex_groups.new(name='Shoulder_L')
for _i, _w in zip([0, 1, 2, 5, 6, 7, 8, 9, 11, 12, 13, 14, 15, 16, 18, 19, 20, 21, 22, 23, 25, 26, 27, 28, 29, 30, 33, 34, 35, 36, 37, 40, 41, 42, 43, 44, 48, 49, 50, 51, 56, 57, 58, 63, 64, 65, 70, 71, 72, 76, 77, 78, 79, 82, 83, 106, 107, 108, 109, 110, 111, 112, 113, 114, 115, 116, 117, 118, 119, 120, 121, 122, 126, 128, 130, 134, 136, 137, 138, 142, 143, 144, 145, 146, 147, 148, 149, 150, 151, 152, 153, 242, 244, 246, 248, 250, 252, 302, 303, 304, 305, 306, 307], [0.008088, 0.1873, 0.166, 0.03285, 0.08583, 0.231, 0.3884, 0.5324, 0.0002137, 0.05034, 0.1059, 0.289, 0.4938, 0.6764, 0.002947, 0.05314, 0.1113, 0.2998, 0.4843, 0.5872, 0.0002425, 0.05037, 0.106, 0.2893, 0.4945, 0.6777, 0.03294, 0.08594, 0.2314, 0.3891, 0.5335, 0.008169, 0.05692, 0.141, 0.1876, 0.1663, 0.01837, 0.07798, 0.08612, 0.06139, 0.04139, 0.03836, 0.003037, 0.02334, 0.02163, 0.004006, 0.04125, 0.03814, 0.002756, 0.01825, 0.07783, 0.08591, 0.06117, 0.05683, 0.1408, 0.146, 0.2793, 0.3547, 0.3561, 0.3551, 0.2798, 0.1463, 0.07031, 0.02293, 0.007259, 0.02277, 0.07015, 0.2175, 0.1151, 0.08164, 0.1154, 0.05183, 0.2577, 0.2179, 0.0, 0.0, 0.0, 0.0, 0.0, 0.09813, 0.09813, 0.09813, 0.09813, 0.09813, 0.09813, 0.09813, 0.09813, 0.09813, 0.09813, 0.09813, 0.09813, 0.9393, 0.9349, 0.8351, 0.6941, 0.8245, 0.914, 0.01758, 0.037, 0.06527, 0.03979, 0.01877, 0.01384]): _vg.add([_i], _w, 'REPLACE')
_vg = ob_body.vertex_groups.new(name='Upperarm_L')
for _i, _w in zip([216, 217, 218, 219, 220, 221, 222, 223, 224, 225, 226, 227, 228, 229, 230, 231, 232, 233, 235, 236, 237, 238, 239, 240, 241, 242, 243, 244, 245, 246, 247, 248, 249, 250, 251, 252], [0.2017, 0.1609, 0.1503, 0.1656, 0.2194, 0.2507, 0.1536, 0.1431, 0.1388, 0.1435, 0.1546, 0.1588, 0.0788, 0.07591, 0.07732, 0.07846, 0.08, 0.0827, 0.1051, 0.09715, 0.09335, 0.09576, 0.1036, 0.1096, 0.1442, 0.06067, 0.1282, 0.06506, 0.1236, 0.1649, 0.1328, 0.3059, 0.1511, 0.1755, 0.1585, 0.08597]): _vg.add([_i], _w, 'REPLACE')
_vg = ob_body.vertex_groups.new(name='Arm_L')
for _i, _w in zip([202, 216, 217, 218, 219, 220, 221, 222, 223, 224, 225, 226, 227, 228, 229, 230, 231, 232, 233, 235, 236, 237, 238, 239, 240, 241, 243, 245, 247, 249, 251], [0.02447, 0.1079, 0.1003, 0.09859, 0.1045, 0.1149, 0.1148, 0.142, 0.1203, 0.1177, 0.1342, 0.1775, 0.1915, 0.07784, 0.07265, 0.07404, 0.07737, 0.08218, 0.08544, 0.03073, 0.03015, 0.02849, 0.02668, 0.02684, 0.02935, 0.05515, 0.05426, 0.05365, 0.05389, 0.05486, 0.05539]): _vg.add([_i], _w, 'REPLACE')
_vg = ob_body.vertex_groups.new(name='hand_L')
for _i, _w in zip([216, 217, 218, 219, 220, 221, 222, 223, 224, 225, 226, 227, 228, 229, 230, 231, 232, 233, 234, 235, 236, 237, 238, 239, 240, 241, 243, 245, 247, 249, 251], [0.5283, 0.5721, 0.5852, 0.5684, 0.5102, 0.4837, 0.483, 0.5105, 0.5184, 0.5015, 0.453, 0.4385, 0.2536, 0.252, 0.2596, 0.2585, 0.2546, 0.26, 0.9574, 0.794, 0.8009, 0.8066, 0.8079, 0.8017, 0.7929, 0.718, 0.7328, 0.7385, 0.7316, 0.7147, 0.7067]): _vg.add([_i], _w, 'REPLACE')
_vg = ob_body.vertex_groups.new(name='Shoulder_R')
for _i, _w in zip([0, 1, 2, 6, 7, 8, 9, 14, 15, 16, 21, 22, 23, 28, 29, 30, 34, 35, 36, 37, 40, 41, 42, 43, 44, 47, 48, 49, 50, 51, 53, 54, 55, 56, 57, 58, 60, 61, 62, 63, 64, 65, 67, 68, 69, 70, 71, 72, 75, 76, 77, 78, 79, 82, 83, 94, 95, 106, 107, 108, 109, 110, 111, 112, 113, 114, 115, 116, 117, 120, 122, 123, 124, 125, 127, 129, 130, 131, 132, 133, 134, 135, 136, 137, 138, 139, 140, 141, 142, 143, 144, 145, 146, 147, 148, 149, 150, 151, 152, 153, 228, 229, 230, 231, 232, 233, 316, 318, 320, 322, 324, 326], [0.008183, 0.1877, 0.1664, 0.01839, 0.078, 0.08615, 0.06142, 0.04142, 0.03839, 0.003057, 0.02336, 0.02164, 0.004011, 0.04126, 0.03816, 0.002757, 0.01827, 0.07785, 0.08593, 0.06119, 0.008097, 0.05684, 0.1408, 0.1873, 0.166, 0.03286, 0.08584, 0.2311, 0.3885, 0.5325, 0.0002218, 0.05035, 0.1059, 0.289, 0.4939, 0.6764, 0.002956, 0.05315, 0.1113, 0.2999, 0.4843, 0.5873, 0.0002517, 0.05038, 0.106, 0.2893, 0.4946, 0.6778, 0.03296, 0.08596, 0.2314, 0.3892, 0.5336, 0.05693, 0.1411, 0.0003411, 0.0006485, 0.1463, 0.07034, 0.02295, 0.007271, 0.02278, 0.07016, 0.146, 0.2794, 0.3547, 0.3562, 0.3552, 0.2799, 0.08221, 0.05284, 0.1173, 0.1163, 0.2196, 0.2188, 0.259, 0.001639, 0.001639, 0.001639, 0.001639, 0.001639, 0.001639, 0.001639, 0.001639, 0.001639, 0.001639, 0.001639, 0.001639, 0.0, 0.0, 0.0, 0.0, 0.0, 0.0, 0.0, 0.0, 0.0, 0.0, 0.0, 0.0, 0.01758, 0.037, 0.06527, 0.03979, 0.01877, 0.01384, 0.9393, 0.9349, 0.8351, 0.6941, 0.8245, 0.914]): _vg.add([_i], _w, 'REPLACE')
_vg = ob_body.vertex_groups.new(name='Upperarm_R')
for _i, _w in zip([290, 291, 292, 293, 294, 295, 296, 297, 298, 299, 300, 301, 302, 303, 304, 305, 306, 307, 309, 310, 311, 312, 313, 314, 315, 316, 317, 318, 319, 320, 321, 322, 323, 324, 325, 326], [0.2017, 0.1609, 0.1503, 0.1656, 0.2194, 0.2507, 0.1536, 0.1431, 0.1388, 0.1435, 0.1546, 0.1588, 0.0788, 0.07591, 0.07732, 0.07846, 0.08, 0.0827, 0.1051, 0.09715, 0.09335, 0.09576, 0.1036, 0.1096, 0.1442, 0.06067, 0.1282, 0.06506, 0.1236, 0.1649, 0.1328, 0.3059, 0.1511, 0.1755, 0.1585, 0.08597]): _vg.add([_i], _w, 'REPLACE')
_vg = ob_body.vertex_groups.new(name='Arm_R')
for _i, _w in zip([276, 290, 291, 292, 293, 294, 295, 296, 297, 298, 299, 300, 301, 302, 303, 304, 305, 306, 307, 309, 310, 311, 312, 313, 314, 315, 317, 319, 321, 323, 325], [0.02447, 0.1079, 0.1003, 0.09859, 0.1045, 0.1149, 0.1148, 0.142, 0.1203, 0.1177, 0.1342, 0.1775, 0.1915, 0.07784, 0.07265, 0.07404, 0.07737, 0.08218, 0.08544, 0.03073, 0.03015, 0.02849, 0.02668, 0.02684, 0.02935, 0.05515, 0.05426, 0.05365, 0.05389, 0.05486, 0.05539]): _vg.add([_i], _w, 'REPLACE')
_vg = ob_body.vertex_groups.new(name='hand_R')
for _i, _w in zip([290, 291, 292, 293, 294, 295, 296, 297, 298, 299, 300, 301, 302, 303, 304, 305, 306, 307, 308, 309, 310, 311, 312, 313, 314, 315, 317, 319, 321, 323, 325], [0.5283, 0.5721, 0.5852, 0.5684, 0.5102, 0.4837, 0.483, 0.5105, 0.5184, 0.5015, 0.453, 0.4385, 0.2536, 0.252, 0.2596, 0.2585, 0.2546, 0.26, 0.9574, 0.794, 0.8009, 0.8066, 0.8079, 0.8017, 0.7929, 0.718, 0.7328, 0.7385, 0.7316, 0.7147, 0.7067]): _vg.add([_i], _w, 'REPLACE')
_vg = ob_body.vertex_groups.new(name='Upperleg_L')
for _i, _w in zip([84, 85, 86, 87, 88, 89, 90, 91, 92, 93, 95, 118, 119, 120, 121, 122, 126, 128, 130, 131, 132, 133, 134, 135, 136, 137, 138, 139, 140, 141, 142, 143, 147, 151, 153, 179, 181, 183, 185, 186, 187, 188, 189, 190, 194, 195, 196, 204, 205, 206, 207, 208, 209, 210, 211, 212, 213, 214, 215, 254, 256, 258, 260, 262, 264, 266, 267, 268, 269, 270, 271, 272, 273, 274, 275, 276, 277, 278, 279, 280, 281, 282, 283, 284, 285, 286, 287, 288, 289], [0.06082, 0.173, 0.3123, 0.4024, 0.3058, 0.0, 0.0, 0.0, 0.0, 0.0, 0.003694, 0.1959, 0.0873, 0.0, 0.07828, 0.0187, 0.2327, 0.1926, 0.0, 0.0, 0.0, 0.0, 0.0, 0.0, 0.0, 0.0, 0.0, 0.0, 0.0, 0.0, 0.0, 0.0, 0.0, 0.0, 0.0, 1.0, 1.0, 1.0, 1.0, 0.009916, 1.0, 0.02926, 1.0, 0.02979, 0.00533, 0.01376, 0.006008, 0.03585, 0.01817, 0.009447, 0.01191, 0.01884, 0.0287, 0.08572, 0.04475, 0.01944, 0.01917, 0.03133, 0.05414, 0.002161, 0.05231, 0.06148, 0.06836, 0.06543, 0.05242, 0.03612, 0.05368, 0.05847, 0.05573, 0.0357, 0.03905, 0.06462, 0.03588, 0.04648, 0.06984, 0.07676, 0.07491, 0.1847, 0.2621, 0.256, 0.1841, 0.1544, 0.1541, 0.1301, 0.1497, 0.1524, 0.1388, 0.1264, 0.1232]): _vg.add([_i], _w, 'REPLACE')
_vg = ob_body.vertex_groups.new(name='Leg_L')
for _i, _w in zip([198, 202, 203, 254, 256, 258, 260, 262, 264, 265, 266, 267, 268, 269, 270, 271, 272, 275, 276, 277, 278, 279, 280, 281, 282, 283, 284, 285, 286, 287, 288, 289], [0.0002862, 0.009562, 0.04034, 0.02433, 0.09929, 0.1607, 0.1328, 0.0988, 0.07016, 0.005495, 0.085, 0.1213, 0.1154, 0.09294, 0.06612, 0.08377, 0.01674, 0.02323, 0.03317, 0.03072, 0.09595, 0.1038, 0.1066, 0.1008, 0.09351, 0.09132, 0.1175, 0.1887, 0.1935, 0.1345, 0.1078, 0.101]): _vg.add([_i], _w, 'REPLACE')
_vg = ob_body.vertex_groups.new(name='Foot_L')
for _i, _w in zip([180, 182, 184, 186, 188, 190, 191, 192, 193, 194, 195, 196, 197, 198, 199, 200, 201, 202, 203, 204, 205, 206, 207, 208, 209, 210, 211, 212, 213, 214, 215, 254, 256, 258, 260, 262, 264, 265, 266, 267, 268, 269, 270, 271, 278, 279, 280, 281, 282, 283, 284, 285, 286, 287, 288, 289], [0.8516, 0.6287, 0.5244, 0.5663, 0.6294, 0.7115, 0.8953, 0.6836, 0.6014, 0.6145, 0.6635, 0.7472, 0.7043, 0.1392, 0.07891, 0.08951, 0.1503, 0.1782, 0.1743, 0.4027, 0.3364, 0.3395, 0.4042, 0.4368, 0.437, 0.4658, 0.4068, 0.4016, 0.4656, 0.5026, 0.509, 0.02565, 0.1393, 0.1594, 0.1192, 0.08335, 0.05862, 0.01259, 0.1192, 0.1375, 0.1129, 0.08623, 0.0619, 0.09046, 0.01714, 0.01682, 0.02065, 0.02444, 0.02264, 0.01928, 0.03309, 0.05191, 0.05725, 0.05502, 0.04721, 0.03622]): _vg.add([_i], _w, 'REPLACE')
_vg = ob_body.vertex_groups.new(name='Upperleg_R')
for _i, _w in zip([84, 85, 89, 90, 91, 92, 93, 94, 95, 119, 120, 122, 123, 124, 125, 127, 129, 130, 131, 132, 133, 134, 135, 136, 137, 138, 139, 140, 141, 142, 143, 144, 145, 146, 147, 148, 149, 150, 151, 152, 153, 180, 182, 184, 186, 188, 190, 192, 193, 194, 195, 196, 197, 198, 199, 200, 201, 202, 203, 204, 205, 206, 207, 208, 209, 210, 211, 212, 213, 214, 215, 253, 255, 257, 259, 260, 261, 262, 263, 264, 268, 269, 270, 278, 279, 280, 281, 282, 283, 284, 285, 286, 287, 288, 289], [0.2105, 0.001721, 0.0, 0.0, 0.0, 0.0, 0.0, 0.9613, 0.7232, 1.256e-05, 0.0, 0.06804, 0.1511, 0.1336, 0.2642, 0.2499, 0.2889, 0.0, 0.0, 0.0, 0.0, 0.0, 0.0, 0.0, 0.0, 0.0, 0.0, 0.0, 0.0, 0.0, 0.0, 0.0, 0.0, 0.0, 0.0, 0.0, 0.0, 0.0, 0.0, 0.0, 0.0, 0.002161, 0.05231, 0.06148, 0.06836, 0.06543, 0.05242, 0.03612, 0.05368, 0.05847, 0.05573, 0.0357, 0.03905, 0.06462, 0.03588, 0.04648, 0.06984, 0.07676, 0.07491, 0.1847, 0.2621, 0.256, 0.1841, 0.1544, 0.1541, 0.1301, 0.1497, 0.1524, 0.1388, 0.1264, 0.1232, 1.0, 1.0, 1.0, 1.0, 0.009916, 1.0, 0.02926, 1.0, 0.02979, 0.00533, 0.01376, 0.006008, 0.03585, 0.01817, 0.009447, 0.01191, 0.01884, 0.0287, 0.08572, 0.04475, 0.01944, 0.01917, 0.03133, 0.05414]): _vg.add([_i], _w, 'REPLACE')
_vg = ob_body.vertex_groups.new(name='Leg_R')
for _i, _w in zip([180, 182, 184, 186, 188, 190, 191, 192, 193, 194, 195, 196, 197, 198, 201, 202, 203, 204, 205, 206, 207, 208, 209, 210, 211, 212, 213, 214, 215, 272, 276, 277], [0.02433, 0.09929, 0.1607, 0.1328, 0.0988, 0.07016, 0.005495, 0.085, 0.1213, 0.1154, 0.09294, 0.06612, 0.08377, 0.01674, 0.02323, 0.03317, 0.03072, 0.09595, 0.1038, 0.1066, 0.1008, 0.09351, 0.09132, 0.1175, 0.1887, 0.1935, 0.1345, 0.1078, 0.101, 0.0002862, 0.009562, 0.04034]): _vg.add([_i], _w, 'REPLACE')
_vg = ob_body.vertex_groups.new(name='Foot_R')
for _i, _w in zip([180, 182, 184, 186, 188, 190, 191, 192, 193, 194, 195, 196, 197, 204, 205, 206, 207, 208, 209, 210, 211, 212, 213, 214, 215, 254, 256, 258, 260, 262, 264, 265, 266, 267, 268, 269, 270, 271, 272, 273, 274, 275, 276, 277, 278, 279, 280, 281, 282, 283, 284, 285, 286, 287, 288, 289], [0.02565, 0.1393, 0.1594, 0.1192, 0.08335, 0.05862, 0.01259, 0.1192, 0.1375, 0.1129, 0.08623, 0.0619, 0.09046, 0.01714, 0.01682, 0.02065, 0.02444, 0.02264, 0.01928, 0.03309, 0.05191, 0.05725, 0.05502, 0.04721, 0.03622, 0.8516, 0.6287, 0.5244, 0.5663, 0.6294, 0.7115, 0.8953, 0.6836, 0.6014, 0.6145, 0.6635, 0.7472, 0.7043, 0.1392, 0.07891, 0.08951, 0.1503, 0.1782, 0.1743, 0.4027, 0.3364, 0.3395, 0.4042, 0.4368, 0.437, 0.4658, 0.4068, 0.4016, 0.4656, 0.5026, 0.509]): _vg.add([_i], _w, 'REPLACE')
_m = ob_body.modifiers.new('Armature', 'ARMATURE')
_m.object = ob_armature

# ---- collection membership
col_collection.objects.link(ob_light)
col_collection.objects.link(ob_camera)
col_collection.objects.link(ob_armature)
col_collection.objects.link(ob_body)

# ---- scene / render settings (as saved in the file)
scene.camera = ob_camera
scene.frame_start = 1; scene.frame_end = 250; scene.frame_set(1)
scene.render.engine = 'BLENDER_EEVEE_NEXT'
scene.cycles.use_denoising = False
scene.cycles.samples = 128
scene.cycles.sampling_pattern = 'TABULATED_SOBOL'
scene.cycles.use_adaptive_sampling = False
scene.cycles.use_light_tree = False
scene.view_settings.view_transform = 'Filmic'
bpy.context.view_layer.update()
